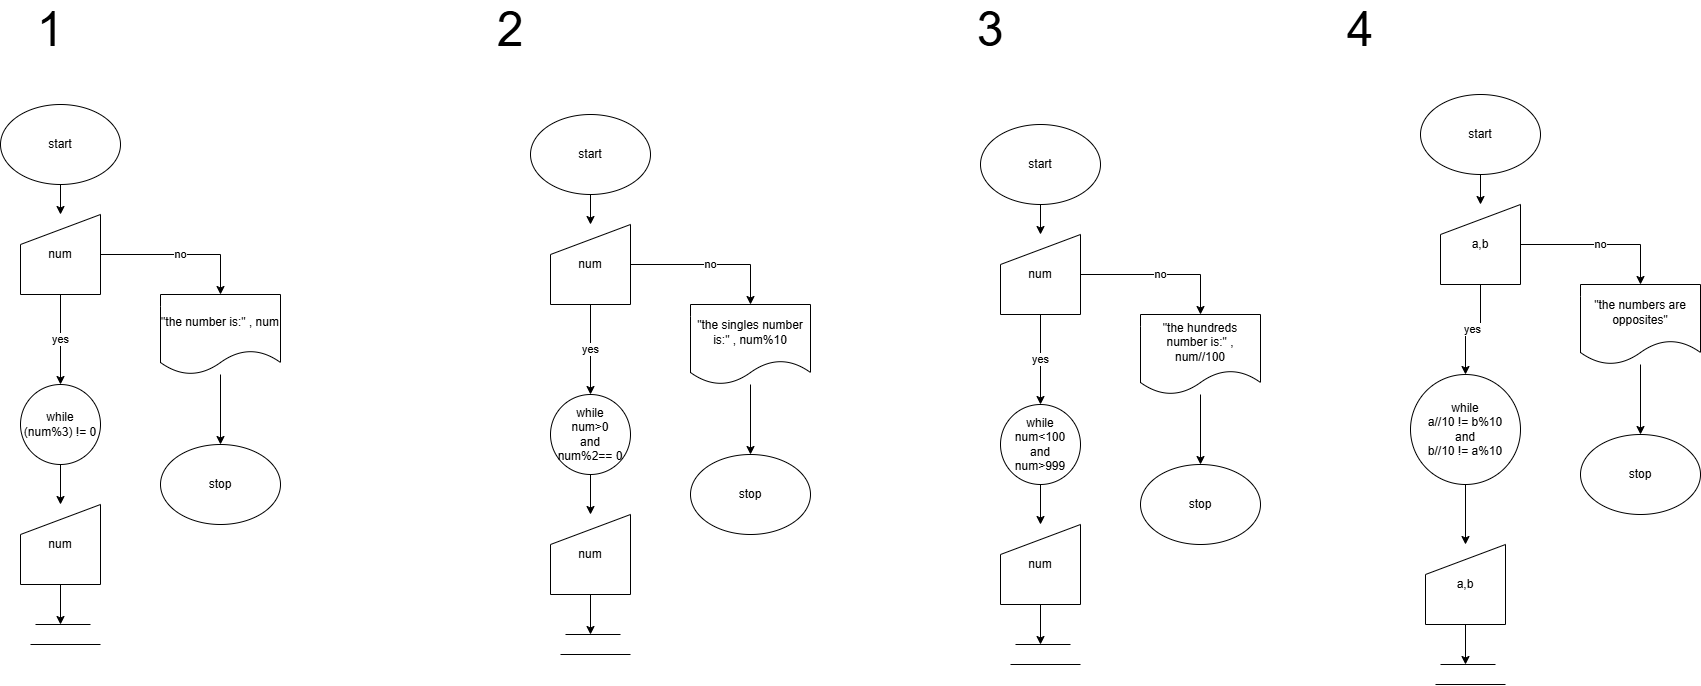

The diagram above was exported from draw.io. Its source (the exported page's mxGraphModel, read from the mxfile embedded in the PNG):
<mxGraphModel dx="1464" dy="673" grid="1" gridSize="10" guides="1" tooltips="1" connect="1" arrows="1" fold="1" page="1" pageScale="1" pageWidth="850" pageHeight="1100" math="0" shadow="0">
  <root>
    <mxCell id="0" />
    <mxCell id="1" parent="0" />
    <mxCell id="hEYQ8WzJDVcoipCj8pCn-38" edge="1" parent="1" source="hEYQ8WzJDVcoipCj8pCn-39" style="edgeStyle=orthogonalEdgeStyle;rounded=0;orthogonalLoop=1;jettySize=auto;html=1;entryX=0.5;entryY=0;entryDx=0;entryDy=0;" target="hEYQ8WzJDVcoipCj8pCn-43">
      <mxGeometry relative="1" as="geometry" />
    </mxCell>
    <mxCell id="hEYQ8WzJDVcoipCj8pCn-39" parent="1" style="ellipse;whiteSpace=wrap;html=1;" value="start" vertex="1">
      <mxGeometry height="80" width="120" x="140" y="190" as="geometry" />
    </mxCell>
    <mxCell id="hEYQ8WzJDVcoipCj8pCn-40" parent="1" style="ellipse;whiteSpace=wrap;html=1;" value="stop" vertex="1">
      <mxGeometry height="80" width="120" x="300" y="530" as="geometry" />
    </mxCell>
    <mxCell id="hEYQ8WzJDVcoipCj8pCn-41" edge="1" parent="1" source="hEYQ8WzJDVcoipCj8pCn-43" style="edgeStyle=orthogonalEdgeStyle;rounded=0;orthogonalLoop=1;jettySize=auto;html=1;entryX=0.5;entryY=0;entryDx=0;entryDy=0;" target="hEYQ8WzJDVcoipCj8pCn-45" value="yes">
      <mxGeometry relative="1" as="geometry" />
    </mxCell>
    <mxCell id="hEYQ8WzJDVcoipCj8pCn-42" edge="1" parent="1" source="hEYQ8WzJDVcoipCj8pCn-43" style="edgeStyle=orthogonalEdgeStyle;rounded=0;orthogonalLoop=1;jettySize=auto;html=1;entryX=0.5;entryY=0;entryDx=0;entryDy=0;" target="hEYQ8WzJDVcoipCj8pCn-49" value="no">
      <mxGeometry relative="1" as="geometry" />
    </mxCell>
    <mxCell id="hEYQ8WzJDVcoipCj8pCn-43" parent="1" style="shape=manualInput;whiteSpace=wrap;html=1;" value="num" vertex="1">
      <mxGeometry height="80" width="80" x="160" y="300" as="geometry" />
    </mxCell>
    <mxCell id="hEYQ8WzJDVcoipCj8pCn-44" edge="1" parent="1" source="hEYQ8WzJDVcoipCj8pCn-45" style="edgeStyle=orthogonalEdgeStyle;rounded=0;orthogonalLoop=1;jettySize=auto;html=1;entryX=0.5;entryY=0;entryDx=0;entryDy=0;" target="hEYQ8WzJDVcoipCj8pCn-47">
      <mxGeometry relative="1" as="geometry" />
    </mxCell>
    <mxCell id="hEYQ8WzJDVcoipCj8pCn-45" parent="1" style="ellipse;whiteSpace=wrap;html=1;aspect=fixed;" value="while&lt;div&gt;(num%3) != 0&lt;/div&gt;" vertex="1">
      <mxGeometry height="80" width="80" x="160" y="470" as="geometry" />
    </mxCell>
    <mxCell id="hEYQ8WzJDVcoipCj8pCn-46" edge="1" parent="1" source="hEYQ8WzJDVcoipCj8pCn-47" style="edgeStyle=orthogonalEdgeStyle;rounded=0;orthogonalLoop=1;jettySize=auto;html=1;">
      <mxGeometry relative="1" as="geometry">
        <mxPoint x="200" y="710" as="targetPoint" />
      </mxGeometry>
    </mxCell>
    <mxCell id="hEYQ8WzJDVcoipCj8pCn-47" parent="1" style="shape=manualInput;whiteSpace=wrap;html=1;" value="num" vertex="1">
      <mxGeometry height="80" width="80" x="160" y="590" as="geometry" />
    </mxCell>
    <mxCell id="hEYQ8WzJDVcoipCj8pCn-48" edge="1" parent="1" source="hEYQ8WzJDVcoipCj8pCn-49" style="edgeStyle=orthogonalEdgeStyle;rounded=0;orthogonalLoop=1;jettySize=auto;html=1;entryX=0.5;entryY=0;entryDx=0;entryDy=0;" target="hEYQ8WzJDVcoipCj8pCn-40">
      <mxGeometry relative="1" as="geometry" />
    </mxCell>
    <mxCell id="hEYQ8WzJDVcoipCj8pCn-49" parent="1" style="shape=document;whiteSpace=wrap;html=1;boundedLbl=1;" value="&quot;the number is:&quot; , num" vertex="1">
      <mxGeometry height="80" width="120" x="300" y="380" as="geometry" />
    </mxCell>
    <mxCell id="hEYQ8WzJDVcoipCj8pCn-50" edge="1" parent="1" style="endArrow=none;html=1;rounded=0;" value="">
      <mxGeometry height="50" relative="1" width="50" as="geometry">
        <mxPoint x="170" y="730" as="sourcePoint" />
        <mxPoint x="240" y="730" as="targetPoint" />
      </mxGeometry>
    </mxCell>
    <mxCell id="hEYQ8WzJDVcoipCj8pCn-51" edge="1" parent="1" style="endArrow=none;html=1;rounded=0;" value="">
      <mxGeometry height="50" relative="1" width="50" as="geometry">
        <mxPoint x="175" y="710" as="sourcePoint" />
        <mxPoint x="230" y="710" as="targetPoint" />
      </mxGeometry>
    </mxCell>
    <mxCell id="hEYQ8WzJDVcoipCj8pCn-54" edge="1" parent="1" source="hEYQ8WzJDVcoipCj8pCn-67" style="edgeStyle=orthogonalEdgeStyle;rounded=0;orthogonalLoop=1;jettySize=auto;html=1;entryX=0.5;entryY=0;entryDx=0;entryDy=0;" target="hEYQ8WzJDVcoipCj8pCn-58">
      <mxGeometry relative="1" as="geometry" />
    </mxCell>
    <mxCell id="hEYQ8WzJDVcoipCj8pCn-55" parent="1" style="ellipse;whiteSpace=wrap;html=1;" value="stop" vertex="1">
      <mxGeometry height="80" width="120" x="1280" y="550" as="geometry" />
    </mxCell>
    <mxCell id="hEYQ8WzJDVcoipCj8pCn-56" edge="1" parent="1" source="hEYQ8WzJDVcoipCj8pCn-58" style="edgeStyle=orthogonalEdgeStyle;rounded=0;orthogonalLoop=1;jettySize=auto;html=1;entryX=0.5;entryY=0;entryDx=0;entryDy=0;" target="hEYQ8WzJDVcoipCj8pCn-60" value="yes">
      <mxGeometry relative="1" as="geometry" />
    </mxCell>
    <mxCell id="hEYQ8WzJDVcoipCj8pCn-57" edge="1" parent="1" source="hEYQ8WzJDVcoipCj8pCn-58" style="edgeStyle=orthogonalEdgeStyle;rounded=0;orthogonalLoop=1;jettySize=auto;html=1;entryX=0.5;entryY=0;entryDx=0;entryDy=0;" target="hEYQ8WzJDVcoipCj8pCn-64" value="no">
      <mxGeometry relative="1" as="geometry" />
    </mxCell>
    <mxCell id="hEYQ8WzJDVcoipCj8pCn-58" parent="1" style="shape=manualInput;whiteSpace=wrap;html=1;" value="num" vertex="1">
      <mxGeometry height="80" width="80" x="1140" y="320" as="geometry" />
    </mxCell>
    <mxCell id="hEYQ8WzJDVcoipCj8pCn-59" edge="1" parent="1" source="hEYQ8WzJDVcoipCj8pCn-60" style="edgeStyle=orthogonalEdgeStyle;rounded=0;orthogonalLoop=1;jettySize=auto;html=1;entryX=0.5;entryY=0;entryDx=0;entryDy=0;" target="hEYQ8WzJDVcoipCj8pCn-62">
      <mxGeometry relative="1" as="geometry" />
    </mxCell>
    <mxCell id="hEYQ8WzJDVcoipCj8pCn-60" parent="1" style="ellipse;whiteSpace=wrap;html=1;aspect=fixed;" value="while&lt;div&gt;num&amp;lt;100&lt;/div&gt;&lt;div&gt;and&lt;/div&gt;&lt;div&gt;num&amp;gt;999&lt;/div&gt;" vertex="1">
      <mxGeometry height="80" width="80" x="1140" y="490" as="geometry" />
    </mxCell>
    <mxCell id="hEYQ8WzJDVcoipCj8pCn-61" edge="1" parent="1" source="hEYQ8WzJDVcoipCj8pCn-62" style="edgeStyle=orthogonalEdgeStyle;rounded=0;orthogonalLoop=1;jettySize=auto;html=1;">
      <mxGeometry relative="1" as="geometry">
        <mxPoint x="1180" y="730" as="targetPoint" />
      </mxGeometry>
    </mxCell>
    <mxCell id="hEYQ8WzJDVcoipCj8pCn-62" parent="1" style="shape=manualInput;whiteSpace=wrap;html=1;" value="num" vertex="1">
      <mxGeometry height="80" width="80" x="1140" y="610" as="geometry" />
    </mxCell>
    <mxCell id="hEYQ8WzJDVcoipCj8pCn-63" edge="1" parent="1" source="hEYQ8WzJDVcoipCj8pCn-64" style="edgeStyle=orthogonalEdgeStyle;rounded=0;orthogonalLoop=1;jettySize=auto;html=1;entryX=0.5;entryY=0;entryDx=0;entryDy=0;" target="hEYQ8WzJDVcoipCj8pCn-55">
      <mxGeometry relative="1" as="geometry" />
    </mxCell>
    <mxCell id="hEYQ8WzJDVcoipCj8pCn-64" parent="1" style="shape=document;whiteSpace=wrap;html=1;boundedLbl=1;" value="&quot;the hundreds number is:&quot; , num//100" vertex="1">
      <mxGeometry height="80" width="120" x="1280" y="400" as="geometry" />
    </mxCell>
    <mxCell id="hEYQ8WzJDVcoipCj8pCn-65" edge="1" parent="1" style="endArrow=none;html=1;rounded=0;" value="">
      <mxGeometry height="50" relative="1" width="50" as="geometry">
        <mxPoint x="1150" y="750" as="sourcePoint" />
        <mxPoint x="1220" y="750" as="targetPoint" />
      </mxGeometry>
    </mxCell>
    <mxCell id="hEYQ8WzJDVcoipCj8pCn-66" edge="1" parent="1" style="endArrow=none;html=1;rounded=0;" value="">
      <mxGeometry height="50" relative="1" width="50" as="geometry">
        <mxPoint x="1155" y="730" as="sourcePoint" />
        <mxPoint x="1210" y="730" as="targetPoint" />
      </mxGeometry>
    </mxCell>
    <mxCell id="hEYQ8WzJDVcoipCj8pCn-67" parent="1" style="ellipse;whiteSpace=wrap;html=1;" value="start" vertex="1">
      <mxGeometry height="80" width="120" x="1120" y="210" as="geometry" />
    </mxCell>
    <mxCell id="ynVIsOLrJBcbWy_m4l7F-1" edge="1" parent="1" source="ynVIsOLrJBcbWy_m4l7F-14" style="edgeStyle=orthogonalEdgeStyle;rounded=0;orthogonalLoop=1;jettySize=auto;html=1;entryX=0.5;entryY=0;entryDx=0;entryDy=0;" target="ynVIsOLrJBcbWy_m4l7F-5">
      <mxGeometry relative="1" as="geometry" />
    </mxCell>
    <mxCell id="ynVIsOLrJBcbWy_m4l7F-2" parent="1" style="ellipse;whiteSpace=wrap;html=1;" value="stop" vertex="1">
      <mxGeometry height="80" width="120" x="830" y="540" as="geometry" />
    </mxCell>
    <mxCell id="ynVIsOLrJBcbWy_m4l7F-3" edge="1" parent="1" source="ynVIsOLrJBcbWy_m4l7F-5" style="edgeStyle=orthogonalEdgeStyle;rounded=0;orthogonalLoop=1;jettySize=auto;html=1;entryX=0.5;entryY=0;entryDx=0;entryDy=0;" target="ynVIsOLrJBcbWy_m4l7F-7" value="yes">
      <mxGeometry relative="1" as="geometry" />
    </mxCell>
    <mxCell id="ynVIsOLrJBcbWy_m4l7F-4" edge="1" parent="1" source="ynVIsOLrJBcbWy_m4l7F-5" style="edgeStyle=orthogonalEdgeStyle;rounded=0;orthogonalLoop=1;jettySize=auto;html=1;entryX=0.5;entryY=0;entryDx=0;entryDy=0;" target="ynVIsOLrJBcbWy_m4l7F-11" value="no">
      <mxGeometry relative="1" as="geometry" />
    </mxCell>
    <mxCell id="ynVIsOLrJBcbWy_m4l7F-5" parent="1" style="shape=manualInput;whiteSpace=wrap;html=1;" value="num" vertex="1">
      <mxGeometry height="80" width="80" x="690" y="310" as="geometry" />
    </mxCell>
    <mxCell id="ynVIsOLrJBcbWy_m4l7F-6" edge="1" parent="1" source="ynVIsOLrJBcbWy_m4l7F-7" style="edgeStyle=orthogonalEdgeStyle;rounded=0;orthogonalLoop=1;jettySize=auto;html=1;entryX=0.5;entryY=0;entryDx=0;entryDy=0;" target="ynVIsOLrJBcbWy_m4l7F-9">
      <mxGeometry relative="1" as="geometry" />
    </mxCell>
    <mxCell id="ynVIsOLrJBcbWy_m4l7F-7" parent="1" style="ellipse;whiteSpace=wrap;html=1;aspect=fixed;" value="while&lt;div&gt;num&amp;gt;0&lt;/div&gt;&lt;div&gt;and&lt;/div&gt;&lt;div&gt;num%2== 0&lt;/div&gt;" vertex="1">
      <mxGeometry height="80" width="80" x="690" y="480" as="geometry" />
    </mxCell>
    <mxCell id="ynVIsOLrJBcbWy_m4l7F-8" edge="1" parent="1" source="ynVIsOLrJBcbWy_m4l7F-9" style="edgeStyle=orthogonalEdgeStyle;rounded=0;orthogonalLoop=1;jettySize=auto;html=1;">
      <mxGeometry relative="1" as="geometry">
        <mxPoint x="730" y="720" as="targetPoint" />
      </mxGeometry>
    </mxCell>
    <mxCell id="ynVIsOLrJBcbWy_m4l7F-9" parent="1" style="shape=manualInput;whiteSpace=wrap;html=1;" value="num" vertex="1">
      <mxGeometry height="80" width="80" x="690" y="600" as="geometry" />
    </mxCell>
    <mxCell id="ynVIsOLrJBcbWy_m4l7F-10" edge="1" parent="1" source="ynVIsOLrJBcbWy_m4l7F-11" style="edgeStyle=orthogonalEdgeStyle;rounded=0;orthogonalLoop=1;jettySize=auto;html=1;entryX=0.5;entryY=0;entryDx=0;entryDy=0;" target="ynVIsOLrJBcbWy_m4l7F-2">
      <mxGeometry relative="1" as="geometry" />
    </mxCell>
    <mxCell id="ynVIsOLrJBcbWy_m4l7F-11" parent="1" style="shape=document;whiteSpace=wrap;html=1;boundedLbl=1;" value="&quot;the singles number is:&quot; , num%10" vertex="1">
      <mxGeometry height="80" width="120" x="830" y="390" as="geometry" />
    </mxCell>
    <mxCell id="ynVIsOLrJBcbWy_m4l7F-12" edge="1" parent="1" style="endArrow=none;html=1;rounded=0;" value="">
      <mxGeometry height="50" relative="1" width="50" as="geometry">
        <mxPoint x="700" y="740" as="sourcePoint" />
        <mxPoint x="770" y="740" as="targetPoint" />
      </mxGeometry>
    </mxCell>
    <mxCell id="ynVIsOLrJBcbWy_m4l7F-13" edge="1" parent="1" style="endArrow=none;html=1;rounded=0;" value="">
      <mxGeometry height="50" relative="1" width="50" as="geometry">
        <mxPoint x="705" y="720" as="sourcePoint" />
        <mxPoint x="760" y="720" as="targetPoint" />
      </mxGeometry>
    </mxCell>
    <mxCell id="ynVIsOLrJBcbWy_m4l7F-14" parent="1" style="ellipse;whiteSpace=wrap;html=1;" value="start" vertex="1">
      <mxGeometry height="80" width="120" x="670" y="200" as="geometry" />
    </mxCell>
    <mxCell id="ynVIsOLrJBcbWy_m4l7F-15" edge="1" parent="1" source="ynVIsOLrJBcbWy_m4l7F-28" style="edgeStyle=orthogonalEdgeStyle;rounded=0;orthogonalLoop=1;jettySize=auto;html=1;entryX=0.5;entryY=0;entryDx=0;entryDy=0;" target="ynVIsOLrJBcbWy_m4l7F-19">
      <mxGeometry relative="1" as="geometry" />
    </mxCell>
    <mxCell id="ynVIsOLrJBcbWy_m4l7F-16" parent="1" style="ellipse;whiteSpace=wrap;html=1;" value="stop" vertex="1">
      <mxGeometry height="80" width="120" x="1720" y="520" as="geometry" />
    </mxCell>
    <mxCell id="ynVIsOLrJBcbWy_m4l7F-17" edge="1" parent="1" source="ynVIsOLrJBcbWy_m4l7F-19" style="edgeStyle=orthogonalEdgeStyle;rounded=0;orthogonalLoop=1;jettySize=auto;html=1;entryX=0.5;entryY=0;entryDx=0;entryDy=0;" target="ynVIsOLrJBcbWy_m4l7F-21" value="yes">
      <mxGeometry relative="1" as="geometry" />
    </mxCell>
    <mxCell id="ynVIsOLrJBcbWy_m4l7F-18" edge="1" parent="1" source="ynVIsOLrJBcbWy_m4l7F-19" style="edgeStyle=orthogonalEdgeStyle;rounded=0;orthogonalLoop=1;jettySize=auto;html=1;entryX=0.5;entryY=0;entryDx=0;entryDy=0;" target="ynVIsOLrJBcbWy_m4l7F-25" value="no">
      <mxGeometry relative="1" as="geometry" />
    </mxCell>
    <mxCell id="ynVIsOLrJBcbWy_m4l7F-19" parent="1" style="shape=manualInput;whiteSpace=wrap;html=1;" value="a,b" vertex="1">
      <mxGeometry height="80" width="80" x="1580" y="290" as="geometry" />
    </mxCell>
    <mxCell id="ynVIsOLrJBcbWy_m4l7F-20" edge="1" parent="1" source="ynVIsOLrJBcbWy_m4l7F-21" style="edgeStyle=orthogonalEdgeStyle;rounded=0;orthogonalLoop=1;jettySize=auto;html=1;entryX=0.5;entryY=0;entryDx=0;entryDy=0;" target="ynVIsOLrJBcbWy_m4l7F-23">
      <mxGeometry relative="1" as="geometry" />
    </mxCell>
    <mxCell id="ynVIsOLrJBcbWy_m4l7F-21" parent="1" style="ellipse;whiteSpace=wrap;html=1;aspect=fixed;" value="while&lt;div&gt;a//10 != b%10&lt;/div&gt;&lt;div&gt;and&lt;/div&gt;&lt;div&gt;b//10 != a%10&lt;/div&gt;" vertex="1">
      <mxGeometry height="110" width="110" x="1550" y="460" as="geometry" />
    </mxCell>
    <mxCell id="ynVIsOLrJBcbWy_m4l7F-22" edge="1" parent="1" source="ynVIsOLrJBcbWy_m4l7F-23" style="edgeStyle=orthogonalEdgeStyle;rounded=0;orthogonalLoop=1;jettySize=auto;html=1;">
      <mxGeometry relative="1" as="geometry">
        <mxPoint x="1605" y="750" as="targetPoint" />
      </mxGeometry>
    </mxCell>
    <mxCell id="ynVIsOLrJBcbWy_m4l7F-23" parent="1" style="shape=manualInput;whiteSpace=wrap;html=1;" value="a,b" vertex="1">
      <mxGeometry height="80" width="80" x="1565" y="630" as="geometry" />
    </mxCell>
    <mxCell id="ynVIsOLrJBcbWy_m4l7F-24" edge="1" parent="1" source="ynVIsOLrJBcbWy_m4l7F-25" style="edgeStyle=orthogonalEdgeStyle;rounded=0;orthogonalLoop=1;jettySize=auto;html=1;entryX=0.5;entryY=0;entryDx=0;entryDy=0;" target="ynVIsOLrJBcbWy_m4l7F-16">
      <mxGeometry relative="1" as="geometry" />
    </mxCell>
    <mxCell id="ynVIsOLrJBcbWy_m4l7F-25" parent="1" style="shape=document;whiteSpace=wrap;html=1;boundedLbl=1;" value="&quot;the numbers are opposites&quot;" vertex="1">
      <mxGeometry height="80" width="120" x="1720" y="370" as="geometry" />
    </mxCell>
    <mxCell id="ynVIsOLrJBcbWy_m4l7F-26" edge="1" parent="1" style="endArrow=none;html=1;rounded=0;" value="">
      <mxGeometry height="50" relative="1" width="50" as="geometry">
        <mxPoint x="1575" y="770" as="sourcePoint" />
        <mxPoint x="1645" y="770" as="targetPoint" />
      </mxGeometry>
    </mxCell>
    <mxCell id="ynVIsOLrJBcbWy_m4l7F-27" edge="1" parent="1" style="endArrow=none;html=1;rounded=0;" value="">
      <mxGeometry height="50" relative="1" width="50" as="geometry">
        <mxPoint x="1580" y="750" as="sourcePoint" />
        <mxPoint x="1635" y="750" as="targetPoint" />
      </mxGeometry>
    </mxCell>
    <mxCell id="ynVIsOLrJBcbWy_m4l7F-28" parent="1" style="ellipse;whiteSpace=wrap;html=1;" value="start" vertex="1">
      <mxGeometry height="80" width="120" x="1560" y="180" as="geometry" />
    </mxCell>
    <mxCell id="ynVIsOLrJBcbWy_m4l7F-29" parent="1" style="text;html=1;whiteSpace=wrap;strokeColor=none;fillColor=none;align=center;verticalAlign=middle;rounded=0;" value="&lt;font style=&quot;font-size: 48px;&quot;&gt;1&lt;/font&gt;" vertex="1">
      <mxGeometry height="30" width="60" x="160" y="100" as="geometry" />
    </mxCell>
    <mxCell id="ynVIsOLrJBcbWy_m4l7F-30" parent="1" style="text;html=1;whiteSpace=wrap;strokeColor=none;fillColor=none;align=center;verticalAlign=middle;rounded=0;" value="&lt;span style=&quot;font-size: 48px;&quot;&gt;2&lt;/span&gt;" vertex="1">
      <mxGeometry height="30" width="60" x="620" y="100" as="geometry" />
    </mxCell>
    <mxCell id="ynVIsOLrJBcbWy_m4l7F-31" parent="1" style="text;html=1;whiteSpace=wrap;strokeColor=none;fillColor=none;align=center;verticalAlign=middle;rounded=0;" value="&lt;span style=&quot;font-size: 48px;&quot;&gt;3&lt;/span&gt;" vertex="1">
      <mxGeometry height="30" width="60" x="1100" y="100" as="geometry" />
    </mxCell>
    <mxCell id="ynVIsOLrJBcbWy_m4l7F-32" parent="1" style="text;html=1;whiteSpace=wrap;strokeColor=none;fillColor=none;align=center;verticalAlign=middle;rounded=0;" value="&lt;span style=&quot;font-size: 48px;&quot;&gt;4&lt;/span&gt;" vertex="1">
      <mxGeometry height="30" width="60" x="1470" y="100" as="geometry" />
    </mxCell>
  </root>
</mxGraphModel>